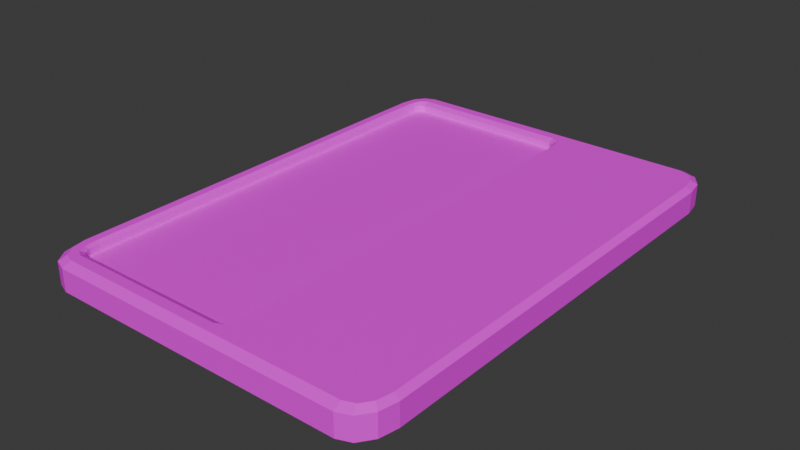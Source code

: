 # Source: hand_terminal.blend  (saved by Blender 4.4.32; exported with 4.5.12 LTS)
import bpy
from mathutils import Matrix  # noqa: F401  (used for matrix-valued properties, if any)

bpy.ops.wm.read_factory_settings(use_empty=True)
scene = bpy.context.scene
scene.name = 'Scene'

# ---- collections
col_collection = bpy.data.collections.new('Collection'); scene.collection.children.link(col_collection)

# ---- images (referenced by path relative to the original .blend; pixels are not part of the script)
import os
ASSET_DIR = os.environ.get("B2B_ASSET_DIR", "")  # directory of the original .blend (textures are referenced by path, not embedded)
HERE = os.path.dirname(os.path.abspath(__file__))  # packed textures are extracted next to this script under _unpacked/

def load_image(name, relpath, width, height, colorspace="sRGB"):
    """Load a texture the original file referenced (path relative to the .blend, or extracted next to this script)."""
    p = next((c for c in (os.path.join(HERE, relpath), os.path.join(ASSET_DIR, relpath)) if relpath and os.path.exists(c)), "")
    if p:
        img = bpy.data.images.load(p, check_existing=True)
        img.name = name
    else:  # same state as the original file: an image datablock whose file is absent (Cycles renders it pink)
        img = bpy.data.images.new(name, width, height)
        img.source = "FILE"
        img.filepath = "//" + (relpath or name)
    img.colorspace_settings.name = colorspace
    return img
img_handtermtex_jpg = load_image('handtermtex.jpg', 'handtermtex.jpg', 1024, 1024, 'sRGB')
img_altmap_jpg = load_image('altmap.jpg', 'altmap.jpg', 1024, 1024, 'sRGB')

# ---- materials (node trees are filled in below, after node groups)
mat_material_001 = bpy.data.materials.new('Material.001')

# ---- material node trees
mat_material_001.use_nodes = True; mat_material_001.node_tree.nodes.clear()
_N = mat_material_001.node_tree.nodes; _L = mat_material_001.node_tree.links
n0 = _N.new('ShaderNodeBsdfPrincipled'); n0.name = 'Principled BSDF'; n0.location = (261, 342)
n1 = _N.new('ShaderNodeOutputMaterial'); n1.name = 'Material Output'; n1.location = (692, 135)
n2 = _N.new('ShaderNodeTexImage'); n2.name = 'Image Texture'; n2.location = (-387, 257)
n2.image = img_handtermtex_jpg
n3 = _N.new('ShaderNodeTexImage'); n3.name = 'Image Texture.001'; n3.location = (-193, -199)
n3.image = img_altmap_jpg
n4 = _N.new('ShaderNodeNormalMap'); n4.name = 'Normal Map'; n4.location = (187, -115)
n4.inputs[0].default_value = 10.0
n5 = _N.new('ShaderNodeDisplacement'); n5.name = 'Displacement'; n5.location = (499, -120)
n5.inputs[0].default_value = 1.2
n5.inputs[1].default_value = 0.9
n5.inputs[2].default_value = 14.4
_L.new(n0.outputs[0], n1.inputs[0])
_L.new(n2.outputs[0], n0.inputs[0])
_L.new(n4.outputs[0], n5.inputs[3])
_L.new(n3.outputs[0], n4.inputs[1])
_L.new(n5.outputs[0], n1.inputs[2])
n1.is_active_output = True

# ---- world
world_world = bpy.data.worlds.new('World'); scene.world = world_world
world_world.use_nodes = True; world_world.node_tree.nodes.clear()
_N = world_world.node_tree.nodes; _L = world_world.node_tree.links
n0 = _N.new('ShaderNodeOutputWorld'); n0.name = 'World Output'; n0.location = (300, 300)
n1 = _N.new('ShaderNodeBackground'); n1.name = 'Background'; n1.location = (10, 300)
n1.inputs[0].default_value = (0.05088, 0.05088, 0.05088, 1.0)
_L.new(n1.outputs[0], n0.inputs[0])
n0.is_active_output = True
world_world.color = (0.05088, 0.05088, 0.05088)
world_world.sun_shadow_jitter_overblur = 0.0

# ---- meshes
me_cube_001 = bpy.data.meshes.new('Cube.001')
me_cube_001.from_pydata([(-0.8508, -1.0, -1.0), (-1.0, -0.8508, -1.0), (-0.9254, -0.98, -1.0), (-0.98, -0.9254, -1.0), (-1.0, 0.8508, -1.0), (-0.8508, 1.0, -1.0), (-0.98, 0.9254, -1.0), (-0.9254, 0.98, -1.0), (1.0, -0.8508, -1.0), (0.8508, -1.0, -1.0), (0.98, -0.9254, -1.0), (0.9254, -0.98, -1.0), (0.8508, 1.0, -1.0), (1.0, 0.8508, -1.0), (0.9254, 0.98, -1.0), (0.98, 0.9254, -1.0), (-0.9654, -0.8463, 1.0), (-1.0, -0.8508, 0.6835), (-0.8463, -0.9654, 1.0), (-0.8508, -1.0, 0.6835), (-0.949, -0.9075, 1.0), (-0.98, -0.9254, 0.6835), (-0.9075, -0.949, 1.0), (-0.9254, -0.98, 0.6835), (-0.8463, 0.9654, 1.0), (-0.8508, 1.0, 0.6835), (-0.9654, 0.8463, 1.0), (-1.0, 0.8508, 0.6835), (-0.9075, 0.949, 1.0), (-0.9254, 0.98, 0.6835), (-0.949, 0.9075, 1.0), (-0.98, 0.9254, 0.6835), (0.8463, -0.9654, 1.0), (0.8508, -1.0, 0.6835), (0.9654, -0.8463, 1.0), (1.0, -0.8508, 0.6835), (0.9075, -0.949, 1.0), (0.9254, -0.98, 0.6835), (0.949, -0.9075, 1.0), (0.98, -0.9254, 0.6835), (0.9654, 0.8463, 1.0), (1.0, 0.8508, 0.6835), (0.8463, 0.9654, 1.0), (0.8508, 1.0, 0.6835), (0.949, 0.9075, 1.0), (0.98, 0.9254, 0.6835), (0.9075, 0.949, 1.0), (0.9254, 0.98, 0.6835), (-0.8463, -0.9654, 1.0), (-0.9075, -0.949, 1.0), (-0.949, -0.9075, 1.0), (-0.9654, -0.8463, 1.0), (-0.9075, 0.949, 1.0), (-0.8463, 0.9654, 1.0), (-0.949, 0.9075, 1.0), (-0.9654, 0.8463, 1.0), (0.949, 0.9075, 1.0), (0.9654, 0.8463, 1.0), (0.9075, 0.949, 1.0), (0.8463, 0.9654, 1.0), (0.9075, -0.949, 1.0), (0.8463, -0.9654, 1.0), (0.949, -0.9075, 1.0), (0.9654, -0.8463, 1.0), (0.06824, -0.9654, 1.0), (0.06824, 0.9654, 1.0), (-0.862, -0.8996, 0.2568), (-0.8862, -0.8894, 0.2568), (-0.8996, -0.8658, 0.2568), (-0.9054, -0.823, 0.2568), (-0.8862, 0.8894, 0.2568), (-0.862, 0.8996, 0.2568), (-0.8996, 0.8658, 0.2568), (-0.9054, 0.823, 0.2568), (0.1058, 0.8658, 0.2568), (0.1116, 0.823, 0.2568), (0.09243, 0.8894, 0.2568), (0.06824, 0.8996, 0.2568), (0.09243, -0.8894, 0.2568), (0.06824, -0.8996, 0.2568), (0.1058, -0.8658, 0.2568), (0.1116, -0.823, 0.2568), (-0.8562, -0.9241, 1.0), (-0.862, -0.8996, 0.7707), (-0.8862, -0.8894, 0.7707), (-0.8933, -0.9091, 1.0), (-0.8996, -0.8658, 0.7707), (-0.9125, -0.8766, 1.0), (-0.9054, -0.823, 0.7707), (-0.9194, -0.8284, 1.0), (-0.8933, 0.9091, 1.0), (-0.8862, 0.8894, 0.7707), (-0.862, 0.8996, 0.7707), (-0.8562, 0.9241, 1.0), (-0.9125, 0.8766, 1.0), (-0.8996, 0.8658, 0.7707), (-0.9194, 0.8284, 1.0), (-0.9054, 0.823, 0.7707), (0.125, 0.8723, 1.0), (0.1058, 0.8658, 0.7707), (0.1116, 0.823, 0.7707), (0.1316, 0.8235, 1.0), (0.1047, 0.9083, 1.0), (0.09243, 0.8894, 0.7707), (0.06824, 0.9238, 1.0), (0.06824, 0.8996, 0.7707), (0.1047, -0.9083, 1.0), (0.09243, -0.8894, 0.7707), (0.06824, -0.8996, 0.7707), (0.06824, -0.9238, 1.0), (0.125, -0.8723, 1.0), (0.1058, -0.8658, 0.7707), (0.1316, -0.8235, 1.0), (0.1116, -0.823, 0.7707)], [], [(2, 23, 21, 3), (37, 11, 10, 39), (0, 19, 23, 2), (16, 20, 50, 51), (31, 6, 4, 27), (9, 33, 19, 0), (25, 5, 7, 29), (1, 17, 27, 4), (5, 25, 43, 12), (33, 9, 11, 37), (29, 7, 6, 31), (47, 14, 12, 43), (45, 15, 14, 47), (39, 10, 8, 35), (41, 13, 15, 45), (13, 41, 35, 8), (4, 6, 7, 5, 12, 14, 15, 13, 8, 10, 11, 9, 0, 2, 3, 1), (18, 22, 23, 19), (22, 20, 21, 23), (20, 16, 17, 21), (28, 24, 25, 29), (30, 28, 29, 31), (26, 30, 31, 27), (44, 40, 41, 45), (46, 44, 45, 47), (42, 46, 47, 43), (36, 32, 33, 37), (38, 36, 37, 39), (34, 38, 39, 35), (16, 26, 27, 17), (32, 18, 19, 33), (35, 41, 40, 34), (43, 25, 24, 42), (3, 21, 17, 1), (94, 90, 52, 54), (28, 30, 54, 52), (34, 40, 57, 63), (22, 18, 48, 49), (38, 34, 63, 62), (32, 36, 60, 61), (42, 24, 53, 65, 59), (44, 46, 58, 56), (26, 16, 51, 55), (30, 26, 55, 54), (24, 28, 52, 53), (20, 22, 49, 50), (18, 32, 61, 64, 48), (36, 38, 62, 60), (46, 42, 59, 58), (40, 44, 56, 57), (83, 108, 79, 66), (88, 86, 68, 69), (89, 96, 55, 51), (91, 95, 72, 70), (105, 92, 71, 77), (100, 99, 74, 75), (92, 91, 70, 71), (99, 103, 76, 74), (107, 111, 80, 78), (75, 74, 76, 77, 71, 70, 72, 73, 69, 68, 67, 66, 79, 78, 80, 81), (97, 88, 69, 73), (86, 84, 67, 68), (103, 105, 77, 76), (95, 97, 73, 72), (96, 94, 54, 55), (48, 64, 109, 82), (113, 100, 75, 81), (82, 85, 49, 48), (104, 65, 53, 93), (108, 107, 78, 79), (85, 87, 50, 49), (87, 89, 51, 50), (111, 113, 81, 80), (90, 93, 53, 52), (109, 64, 61, 60, 106), (83, 84, 85, 82), (84, 86, 87, 85), (86, 88, 89, 87), (91, 92, 93, 90), (95, 91, 90, 94), (97, 95, 94, 96), (99, 100, 101, 98), (103, 99, 98, 102), (105, 103, 102, 104), (107, 108, 109, 106), (111, 107, 106, 110), (113, 111, 110, 112), (88, 97, 96, 89), (108, 83, 82, 109), (100, 113, 112, 101), (92, 105, 104, 93), (84, 83, 66, 67), (59, 65, 104, 102, 58), (58, 102, 98, 101, 112, 110, 106, 60, 62, 63, 57, 56)])
_uv = me_cube_001.uv_layers.new(name='UVMap')
_uv.uv.foreach_set('vector', [0.5418, 0.2791, 0.5418, 0.3253, 0.5254, 0.3253, 0.5254, 0.2791, 0.4882, 0.2345, 0.4882, 0.1911, 0.4711, 0.191, 0.4739, 0.2342, 0.5605, 0.2791, 0.5605, 0.3253, 0.5418, 0.3253, 0.5418, 0.2791, 0.3097, 0.9701, 0.3097, 0.9701, 0.3097, 0.9701, 0.3097, 0.9701, 0.5174, 0.2346, 0.5174, 0.1911, 0.5352, 0.191, 0.536, 0.2346, 0.958, 0.2798, 0.958, 0.326, 0.5605, 0.3253, 0.5605, 0.2791, 0.4367, 0.3249, 0.4367, 0.2773, 0.4555, 0.2773, 0.4555, 0.3249, 0.9627, 0.191, 0.9655, 0.2342, 0.536, 0.2346, 0.5352, 0.191, 0.4367, 0.2773, 0.4367, 0.3249, 0.03922, 0.3257, 0.03922, 0.278, 0.958, 0.326, 0.958, 0.2798, 0.9741, 0.2798, 0.9741, 0.326, 0.4555, 0.3249, 0.4555, 0.2773, 0.4719, 0.2774, 0.4719, 0.325, 0.02313, 0.3257, 0.02313, 0.2781, 0.03922, 0.278, 0.03922, 0.3257, 0.0444, 0.2346, 0.04362, 0.191, 0.02585, 0.1911, 0.02584, 0.2345, 0.4739, 0.2342, 0.4711, 0.191, 0.4546, 0.191, 0.4574, 0.2342, 0.06436, 0.2346, 0.06157, 0.191, 0.04362, 0.191, 0.0444, 0.2346, 0.06157, 0.191, 0.06436, 0.2346, 0.4574, 0.2342, 0.4546, 0.191, 0.9508, 0.6242, 0.9632, 0.6275, 0.9722, 0.6367, 0.9755, 0.6492, 0.9755, 0.9341, 0.9722, 0.9466, 0.9632, 0.9557, 0.9508, 0.9591, 0.6683, 0.9591, 0.6559, 0.9557, 0.6468, 0.9466, 0.6435, 0.9341, 0.6435, 0.6492, 0.6468, 0.6367, 0.6559, 0.6275, 0.6683, 0.6242, 0.5593, 0.334, 0.5439, 0.334, 0.5418, 0.3253, 0.5605, 0.3253, 0.5439, 0.334, 0.5314, 0.3341, 0.5254, 0.3253, 0.5418, 0.3253, 0.9753, 0.2428, 0.96, 0.2428, 0.9655, 0.2342, 0.9797, 0.2346, 0.4534, 0.3339, 0.438, 0.3339, 0.4367, 0.3249, 0.4555, 0.3249, 0.4659, 0.334, 0.4534, 0.3339, 0.4555, 0.3249, 0.4719, 0.325, 0.5372, 0.2428, 0.5219, 0.2428, 0.5174, 0.2346, 0.536, 0.2346, 0.04565, 0.2427, 0.06468, 0.2424, 0.06436, 0.2346, 0.0444, 0.2346, 0.03028, 0.2427, 0.04565, 0.2427, 0.0444, 0.2346, 0.02584, 0.2345, 0.0426, 0.3347, 0.02939, 0.3347, 0.02313, 0.3257, 0.03922, 0.3257, 0.9679, 0.3348, 0.9547, 0.3347, 0.958, 0.326, 0.9741, 0.326, 0.4684, 0.2427, 0.4837, 0.2428, 0.4882, 0.2345, 0.4739, 0.2342, 0.4556, 0.2424, 0.4684, 0.2427, 0.4739, 0.2342, 0.4574, 0.2342, 0.96, 0.2428, 0.5372, 0.2428, 0.536, 0.2346, 0.9655, 0.2342, 0.9547, 0.3347, 0.5593, 0.334, 0.5605, 0.3253, 0.958, 0.326, 0.4574, 0.2342, 0.06436, 0.2346, 0.06468, 0.2424, 0.4556, 0.2424, 0.03922, 0.3257, 0.4367, 0.3249, 0.438, 0.3339, 0.0426, 0.3347, 0.9797, 0.1911, 0.9797, 0.2346, 0.9655, 0.2342, 0.9627, 0.191, 0.5817, 0.9546, 0.5915, 0.9488, 0.6034, 0.9531, 0.591, 0.9656, 0.3097, 0.9701, 0.3097, 0.9701, 0.3097, 0.9701, 0.3097, 0.9701, 0.3097, 0.9701, 0.3097, 0.9701, 0.3097, 0.9701, 0.3097, 0.9701, 0.3097, 0.9701, 0.3097, 0.9701, 0.3097, 0.9701, 0.3097, 0.9701, 0.3097, 0.9701, 0.3097, 0.9701, 0.3097, 0.9701, 0.3097, 0.9701, 0.3097, 0.9701, 0.3097, 0.9701, 0.3097, 0.9701, 0.3097, 0.9701, 0.3097, 0.9701, 0.3097, 0.9701, 0.3097, 0.9701, 0.3097, 0.9701, 0.3097, 0.9701, 0.3097, 0.9701, 0.3097, 0.9701, 0.3097, 0.9701, 0.3097, 0.9701, 0.3097, 0.9701, 0.3097, 0.9701, 0.3097, 0.9701, 0.3097, 0.9701, 0.3097, 0.9701, 0.3097, 0.9701, 0.3097, 0.9701, 0.3097, 0.9701, 0.3097, 0.9701, 0.3097, 0.9701, 0.3097, 0.9701, 0.3097, 0.9701, 0.3097, 0.9701, 0.3097, 0.9701, 0.3097, 0.9701, 0.3097, 0.9701, 0.3097, 0.9701, 0.3097, 0.9701, 0.3097, 0.9701, 0.3097, 0.9701, 0.3097, 0.9701, 0.3097, 0.9701, 0.3097, 0.9701, 0.3097, 0.9701, 0.3097, 0.9701, 0.3097, 0.9701, 0.3097, 0.9701, 0.3097, 0.9701, 0.3097, 0.9701, 0.3097, 0.9701, 0.3097, 0.9701, 0.3097, 0.9701, 0.3097, 0.9701, 0.5143, 0.1216, 0.2783, 0.1216, 0.2804, 0.09978, 0.5163, 0.09978, 0.5752, 0.0696, 0.5662, 0.06959, 0.567, 0.04254, 0.576, 0.04256, 0.07106, 0.9567, 0.5673, 0.9567, 0.5726, 0.9706, 0.06571, 0.9706, 0.9283, 0.06956, 0.9239, 0.06959, 0.9246, 0.04254, 0.9291, 0.04251, 0.2804, 0.0717, 0.5162, 0.0717, 0.5183, 0.05012, 0.2825, 0.05012, 0.5742, 0.1214, 0.5654, 0.1214, 0.5654, 0.09442, 0.5742, 0.09443, 0.5162, 0.0717, 0.5216, 0.07167, 0.5237, 0.0501, 0.5183, 0.05012, 0.5654, 0.1214, 0.5605, 0.1214, 0.5605, 0.09438, 0.5654, 0.09442, 0.9278, 0.1214, 0.923, 0.1214, 0.923, 0.09442, 0.9278, 0.09438, 0.6662, 0.5822, 0.6586, 0.5811, 0.6544, 0.5788, 0.6526, 0.5745, 0.6531, 0.411, 0.655, 0.4068, 0.6591, 0.4045, 0.6667, 0.4035, 0.9585, 0.4043, 0.9661, 0.4054, 0.9702, 0.4077, 0.972, 0.412, 0.9716, 0.5755, 0.9697, 0.5797, 0.9655, 0.5821, 0.9579, 0.5831, 0.9152, 0.0696, 0.5752, 0.0696, 0.576, 0.04256, 0.916, 0.04256, 0.5662, 0.06959, 0.5609, 0.06956, 0.5617, 0.04251, 0.567, 0.04254, 0.2735, 0.07167, 0.2804, 0.0717, 0.2825, 0.05012, 0.2756, 0.0501, 0.9239, 0.06959, 0.9152, 0.0696, 0.916, 0.04256, 0.9246, 0.04254, 0.5673, 0.9567, 0.5817, 0.9546, 0.591, 0.9656, 0.5726, 0.9706, 0.03003, 0.9346, 0.03003, 0.6583, 0.04249, 0.6583, 0.04239, 0.9376, 0.9141, 0.1214, 0.5742, 0.1214, 0.5742, 0.09443, 0.9141, 0.09443, 0.04239, 0.9376, 0.04689, 0.9488, 0.03494, 0.9531, 0.03003, 0.9346, 0.5959, 0.6583, 0.6083, 0.6583, 0.6083, 0.9346, 0.596, 0.9376, 0.2783, 0.1216, 0.2715, 0.1215, 0.2736, 0.09976, 0.2804, 0.09978, 0.04689, 0.9488, 0.05662, 0.9546, 0.04737, 0.9656, 0.03494, 0.9531, 0.05662, 0.9546, 0.07106, 0.9567, 0.06571, 0.9706, 0.04737, 0.9656, 0.923, 0.1214, 0.9141, 0.1214, 0.9141, 0.09443, 0.923, 0.09442, 0.5915, 0.9488, 0.596, 0.9376, 0.6083, 0.9346, 0.6034, 0.9531, 0.04249, 0.6583, 0.03003, 0.6583, 0.03003, 0.4233, 0.03494, 0.4048, 0.04715, 0.6473, 0.5143, 0.1216, 0.5196, 0.1215, 0.5219, 0.1313, 0.5136, 0.1314, 0.5609, 0.06956, 0.5662, 0.06959, 0.564, 0.08169, 0.5567, 0.08164, 0.5662, 0.06959, 0.5752, 0.0696, 0.5742, 0.0817, 0.564, 0.08169, 0.5216, 0.07167, 0.5162, 0.0717, 0.5156, 0.08139, 0.5239, 0.08135, 0.9239, 0.06959, 0.9283, 0.06956, 0.9323, 0.08164, 0.9262, 0.08169, 0.9152, 0.0696, 0.9239, 0.06959, 0.9262, 0.08169, 0.9165, 0.0817, 0.5654, 0.1214, 0.5742, 0.1214, 0.5741, 0.1335, 0.5641, 0.1335, 0.5605, 0.1214, 0.5654, 0.1214, 0.5641, 0.1335, 0.5566, 0.1334, 0.2804, 0.0717, 0.2735, 0.07167, 0.2708, 0.08135, 0.2812, 0.08138, 0.2715, 0.1215, 0.2783, 0.1216, 0.2792, 0.1314, 0.2688, 0.1313, 0.923, 0.1214, 0.9278, 0.1214, 0.9317, 0.1334, 0.9243, 0.1335, 0.9141, 0.1214, 0.923, 0.1214, 0.9243, 0.1335, 0.9142, 0.1335, 0.5752, 0.0696, 0.9152, 0.0696, 0.9165, 0.0817, 0.5742, 0.0817, 0.2783, 0.1216, 0.5143, 0.1216, 0.5136, 0.1314, 0.2792, 0.1314, 0.5742, 0.1214, 0.9141, 0.1214, 0.9142, 0.1335, 0.5741, 0.1335, 0.5162, 0.0717, 0.2804, 0.0717, 0.2812, 0.08138, 0.5156, 0.08139, 0.5196, 0.1215, 0.5143, 0.1216, 0.5163, 0.09978, 0.5217, 0.09976, 0.6083, 0.4233, 0.6083, 0.6583, 0.5959, 0.6583, 0.5912, 0.6473, 0.6034, 0.4048, 0.6034, 0.4048, 0.5912, 0.6473, 0.5804, 0.6412, 0.5658, 0.6392, 0.07253, 0.6392, 0.05791, 0.6412, 0.04715, 0.6473, 0.03494, 0.4048, 0.04737, 0.3923, 0.06571, 0.3873, 0.5726, 0.3873, 0.591, 0.3923])
me_cube_001.materials.append(mat_material_001)
me_cube_001.update()

# ---- objects
ob_cube = bpy.data.objects.new('Cube', me_cube_001)

# ---- transforms, parenting, visibility, modifiers, constraints
ob_cube.location = (0.0, 0.0, 0.0)
ob_cube.scale = (0.709, 1.0, 0.0529)

# ---- collection membership
col_collection.objects.link(ob_cube)

# ---- scene / render settings (as saved in the file)
scene.frame_start = 1; scene.frame_end = 250; scene.frame_set(1)
scene.render.engine = 'BLENDER_EEVEE_NEXT'
bpy.context.view_layer.update()

# ---- added for rendering (the .blend has no active camera and no usable light): camera, sun
cam_auto = bpy.data.cameras.new('AutoCamera')
cam_auto.lens = 50.0
cam_auto.sensor_width = 36.0
cam_auto.clip_end = 1000.0
ob_auto_camera = bpy.data.objects.new('AutoCamera', cam_auto)
scene.collection.objects.link(ob_auto_camera)
ob_auto_camera.location = (2.27047, -2.72456, 1.81637)
ob_auto_camera.rotation_euler = (1.09748, -7.21219e-08, 0.694738)
scene.camera = ob_auto_camera
light_auto_sun = bpy.data.lights.new('AutoSun', 'SUN')
light_auto_sun.energy = 3.0
light_auto_sun.angle = 0.0523599
ob_auto_sun = bpy.data.objects.new('AutoSun', light_auto_sun)
scene.collection.objects.link(ob_auto_sun)
ob_auto_sun.rotation_euler = (0.872665, 0.174533, 0.523599)
bpy.context.view_layer.update()
